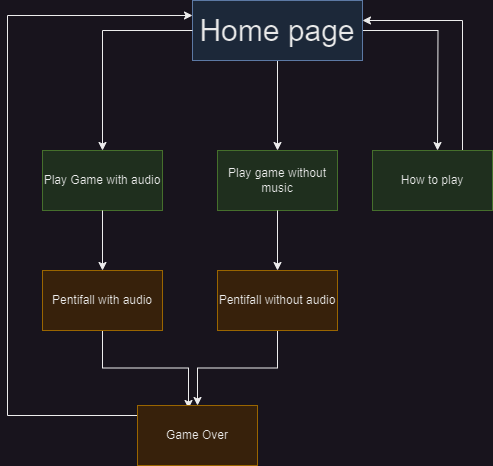

The diagram above was exported from draw.io. Its source (the exported page's mxGraphModel, read from the mxfile embedded in the PNG):
<mxGraphModel dx="1098" dy="828" grid="1" gridSize="10" guides="1" tooltips="1" connect="1" arrows="1" fold="1" page="1" pageScale="1" pageWidth="200" pageHeight="700" math="0" shadow="0">
  <root>
    <mxCell id="0" />
    <mxCell id="1" parent="0" />
    <mxCell id="t8wZxMJVxjJJ3NW-dsBM-20" style="edgeStyle=orthogonalEdgeStyle;rounded=0;orthogonalLoop=1;jettySize=auto;html=1;exitX=0.5;exitY=1;exitDx=0;exitDy=0;" parent="1" source="t8wZxMJVxjJJ3NW-dsBM-7" edge="1">
      <mxGeometry relative="1" as="geometry">
        <mxPoint x="340" y="268" as="targetPoint" />
        <Array as="points">
          <mxPoint x="340" y="268" />
        </Array>
      </mxGeometry>
    </mxCell>
    <mxCell id="t8wZxMJVxjJJ3NW-dsBM-22" style="edgeStyle=orthogonalEdgeStyle;rounded=0;orthogonalLoop=1;jettySize=auto;html=1;" parent="1" source="t8wZxMJVxjJJ3NW-dsBM-7" edge="1">
      <mxGeometry relative="1" as="geometry">
        <mxPoint x="500" y="268" as="targetPoint" />
      </mxGeometry>
    </mxCell>
    <mxCell id="t8wZxMJVxjJJ3NW-dsBM-7" value="&lt;font color=&quot;#050505&quot; style=&quot;font-size: 30px;&quot;&gt;Home page&lt;/font&gt;" style="rounded=0;whiteSpace=wrap;html=1;fillColor=#dae8fc;strokeColor=#6c8ebf;" parent="1" vertex="1">
      <mxGeometry x="255" y="118" width="170" height="60" as="geometry" />
    </mxCell>
    <mxCell id="PEIG5_71-3fKdllcoQwF-1" value="Play game without music" style="rounded=0;whiteSpace=wrap;html=1;fillColor=#d5e8d4;strokeColor=#82b366;" parent="1" vertex="1">
      <mxGeometry x="280" y="268" width="120" height="60" as="geometry" />
    </mxCell>
    <mxCell id="PEIG5_71-3fKdllcoQwF-2" value="Play Game with audio" style="rounded=0;whiteSpace=wrap;html=1;fillColor=#d5e8d4;strokeColor=#82b366;" parent="1" vertex="1">
      <mxGeometry x="105" y="268" width="120" height="60" as="geometry" />
    </mxCell>
    <mxCell id="PEIG5_71-3fKdllcoQwF-3" style="edgeStyle=orthogonalEdgeStyle;rounded=0;orthogonalLoop=1;jettySize=auto;html=1;entryX=0.5;entryY=0;entryDx=0;entryDy=0;" parent="1" source="t8wZxMJVxjJJ3NW-dsBM-7" target="PEIG5_71-3fKdllcoQwF-2" edge="1">
      <mxGeometry relative="1" as="geometry" />
    </mxCell>
    <mxCell id="nYtzxSPSSXGMl5MYmpjq-3" style="edgeStyle=orthogonalEdgeStyle;rounded=0;orthogonalLoop=1;jettySize=auto;html=1;entryX=0.425;entryY=0.05;entryDx=0;entryDy=0;entryPerimeter=0;" edge="1" parent="1" source="PEIG5_71-3fKdllcoQwF-4" target="nYtzxSPSSXGMl5MYmpjq-1">
      <mxGeometry relative="1" as="geometry" />
    </mxCell>
    <mxCell id="PEIG5_71-3fKdllcoQwF-4" value="Pentifall with audio" style="rounded=0;whiteSpace=wrap;html=1;fillColor=#ffe6cc;strokeColor=#d79b00;" parent="1" vertex="1">
      <mxGeometry x="105" y="388" width="120" height="60" as="geometry" />
    </mxCell>
    <mxCell id="PEIG5_71-3fKdllcoQwF-5" style="edgeStyle=orthogonalEdgeStyle;rounded=0;orthogonalLoop=1;jettySize=auto;html=1;" parent="1" source="PEIG5_71-3fKdllcoQwF-2" target="PEIG5_71-3fKdllcoQwF-4" edge="1">
      <mxGeometry relative="1" as="geometry" />
    </mxCell>
    <mxCell id="nYtzxSPSSXGMl5MYmpjq-2" style="edgeStyle=orthogonalEdgeStyle;rounded=0;orthogonalLoop=1;jettySize=auto;html=1;" edge="1" parent="1" source="PEIG5_71-3fKdllcoQwF-6" target="nYtzxSPSSXGMl5MYmpjq-1">
      <mxGeometry relative="1" as="geometry" />
    </mxCell>
    <mxCell id="PEIG5_71-3fKdllcoQwF-6" value="Pentifall without audio" style="rounded=0;whiteSpace=wrap;html=1;fillColor=#ffe6cc;strokeColor=#d79b00;" parent="1" vertex="1">
      <mxGeometry x="280" y="388" width="120" height="60" as="geometry" />
    </mxCell>
    <mxCell id="PEIG5_71-3fKdllcoQwF-7" style="edgeStyle=orthogonalEdgeStyle;rounded=0;orthogonalLoop=1;jettySize=auto;html=1;entryX=0.5;entryY=0;entryDx=0;entryDy=0;" parent="1" source="PEIG5_71-3fKdllcoQwF-1" target="PEIG5_71-3fKdllcoQwF-6" edge="1">
      <mxGeometry relative="1" as="geometry" />
    </mxCell>
    <mxCell id="PEIG5_71-3fKdllcoQwF-9" style="edgeStyle=orthogonalEdgeStyle;rounded=0;orthogonalLoop=1;jettySize=auto;html=1;" parent="1" source="PEIG5_71-3fKdllcoQwF-8" edge="1">
      <mxGeometry relative="1" as="geometry">
        <mxPoint x="425" y="138" as="targetPoint" />
        <Array as="points">
          <mxPoint x="525" y="138" />
          <mxPoint x="425" y="138" />
        </Array>
      </mxGeometry>
    </mxCell>
    <mxCell id="PEIG5_71-3fKdllcoQwF-8" value="How to play" style="rounded=0;whiteSpace=wrap;html=1;fillColor=#d5e8d4;strokeColor=#82b366;" parent="1" vertex="1">
      <mxGeometry x="435" y="268" width="120" height="60" as="geometry" />
    </mxCell>
    <mxCell id="nYtzxSPSSXGMl5MYmpjq-4" style="edgeStyle=orthogonalEdgeStyle;rounded=0;orthogonalLoop=1;jettySize=auto;html=1;entryX=0;entryY=0.25;entryDx=0;entryDy=0;" edge="1" parent="1" source="nYtzxSPSSXGMl5MYmpjq-1" target="t8wZxMJVxjJJ3NW-dsBM-7">
      <mxGeometry relative="1" as="geometry">
        <mxPoint x="70" y="133" as="targetPoint" />
        <Array as="points">
          <mxPoint x="70" y="533" />
          <mxPoint x="70" y="133" />
        </Array>
      </mxGeometry>
    </mxCell>
    <mxCell id="nYtzxSPSSXGMl5MYmpjq-1" value="Game Over" style="rounded=0;whiteSpace=wrap;html=1;fillColor=#ffe6cc;strokeColor=#d79b00;" vertex="1" parent="1">
      <mxGeometry x="200" y="523" width="120" height="60" as="geometry" />
    </mxCell>
  </root>
</mxGraphModel>